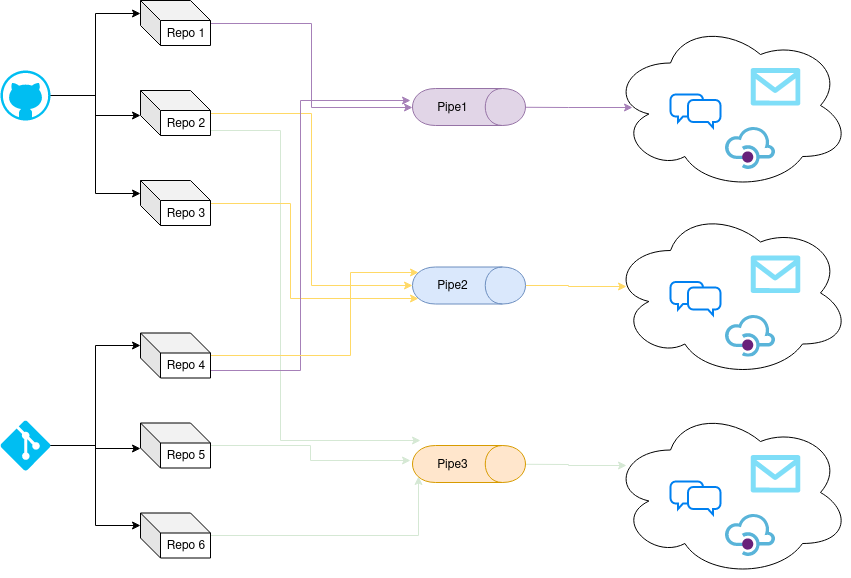

The diagram above was exported from draw.io. Its source (the exported page's mxGraphModel, read from the mxfile embedded in the PNG):
<mxGraphModel dx="1336" dy="632" grid="1" gridSize="10" guides="1" tooltips="1" connect="1" arrows="1" fold="1" page="1" pageScale="1" pageWidth="827" pageHeight="1169" math="0" shadow="0">
  <root>
    <mxCell id="0" />
    <mxCell id="1" parent="0" />
    <mxCell id="0G2w8cQFeEIAJpBd8wnv-27" value="" style="ellipse;shape=cloud;whiteSpace=wrap;html=1;" vertex="1" parent="1">
      <mxGeometry x="690" y="60" width="240" height="170" as="geometry" />
    </mxCell>
    <mxCell id="0G2w8cQFeEIAJpBd8wnv-14" style="edgeStyle=orthogonalEdgeStyle;rounded=0;orthogonalLoop=1;jettySize=auto;html=1;entryX=0;entryY=0;entryDx=0;entryDy=12.5;entryPerimeter=0;" edge="1" parent="1" source="0G2w8cQFeEIAJpBd8wnv-1" target="0G2w8cQFeEIAJpBd8wnv-5">
      <mxGeometry relative="1" as="geometry" />
    </mxCell>
    <mxCell id="0G2w8cQFeEIAJpBd8wnv-15" style="edgeStyle=orthogonalEdgeStyle;rounded=0;orthogonalLoop=1;jettySize=auto;html=1;entryX=0;entryY=0;entryDx=0;entryDy=25;entryPerimeter=0;" edge="1" parent="1" source="0G2w8cQFeEIAJpBd8wnv-1" target="0G2w8cQFeEIAJpBd8wnv-6">
      <mxGeometry relative="1" as="geometry" />
    </mxCell>
    <mxCell id="0G2w8cQFeEIAJpBd8wnv-16" style="edgeStyle=orthogonalEdgeStyle;rounded=0;orthogonalLoop=1;jettySize=auto;html=1;entryX=0;entryY=0;entryDx=0;entryDy=12.5;entryPerimeter=0;" edge="1" parent="1" source="0G2w8cQFeEIAJpBd8wnv-1" target="0G2w8cQFeEIAJpBd8wnv-7">
      <mxGeometry relative="1" as="geometry" />
    </mxCell>
    <mxCell id="0G2w8cQFeEIAJpBd8wnv-1" value="" style="verticalLabelPosition=bottom;html=1;verticalAlign=top;align=center;strokeColor=none;fillColor=#00BEF2;shape=mxgraph.azure.github_code;pointerEvents=1;" vertex="1" parent="1">
      <mxGeometry x="80" y="110" width="50" height="50" as="geometry" />
    </mxCell>
    <mxCell id="0G2w8cQFeEIAJpBd8wnv-19" style="edgeStyle=orthogonalEdgeStyle;rounded=0;orthogonalLoop=1;jettySize=auto;html=1;entryX=0;entryY=0;entryDx=0;entryDy=12.5;entryPerimeter=0;" edge="1" parent="1" source="0G2w8cQFeEIAJpBd8wnv-2" target="0G2w8cQFeEIAJpBd8wnv-8">
      <mxGeometry relative="1" as="geometry" />
    </mxCell>
    <mxCell id="0G2w8cQFeEIAJpBd8wnv-20" style="edgeStyle=orthogonalEdgeStyle;rounded=0;orthogonalLoop=1;jettySize=auto;html=1;entryX=0;entryY=0;entryDx=0;entryDy=25;entryPerimeter=0;" edge="1" parent="1" source="0G2w8cQFeEIAJpBd8wnv-2" target="0G2w8cQFeEIAJpBd8wnv-9">
      <mxGeometry relative="1" as="geometry" />
    </mxCell>
    <mxCell id="0G2w8cQFeEIAJpBd8wnv-21" style="edgeStyle=orthogonalEdgeStyle;rounded=0;orthogonalLoop=1;jettySize=auto;html=1;entryX=0;entryY=0;entryDx=0;entryDy=12.5;entryPerimeter=0;" edge="1" parent="1" source="0G2w8cQFeEIAJpBd8wnv-2" target="0G2w8cQFeEIAJpBd8wnv-10">
      <mxGeometry relative="1" as="geometry" />
    </mxCell>
    <mxCell id="0G2w8cQFeEIAJpBd8wnv-2" value="" style="verticalLabelPosition=bottom;html=1;verticalAlign=top;align=center;strokeColor=none;fillColor=#00BEF2;shape=mxgraph.azure.git_repository;" vertex="1" parent="1">
      <mxGeometry x="80" y="460" width="50" height="50" as="geometry" />
    </mxCell>
    <mxCell id="0G2w8cQFeEIAJpBd8wnv-25" style="edgeStyle=orthogonalEdgeStyle;rounded=0;orthogonalLoop=1;jettySize=auto;html=1;entryX=0.5;entryY=1;entryDx=0;entryDy=0;strokeColor=#A680B8;" edge="1" parent="1" source="0G2w8cQFeEIAJpBd8wnv-5" target="0G2w8cQFeEIAJpBd8wnv-11">
      <mxGeometry relative="1" as="geometry" />
    </mxCell>
    <mxCell id="0G2w8cQFeEIAJpBd8wnv-5" value="Repo 1" style="shape=cube;whiteSpace=wrap;html=1;boundedLbl=1;backgroundOutline=1;darkOpacity=0.05;darkOpacity2=0.1;" vertex="1" parent="1">
      <mxGeometry x="220" y="40" width="70" height="45" as="geometry" />
    </mxCell>
    <mxCell id="0G2w8cQFeEIAJpBd8wnv-37" style="edgeStyle=orthogonalEdgeStyle;rounded=0;orthogonalLoop=1;jettySize=auto;html=1;entryX=0.5;entryY=1;entryDx=0;entryDy=0;strokeColor=#FFD966;" edge="1" parent="1" source="0G2w8cQFeEIAJpBd8wnv-6" target="0G2w8cQFeEIAJpBd8wnv-12">
      <mxGeometry relative="1" as="geometry" />
    </mxCell>
    <mxCell id="0G2w8cQFeEIAJpBd8wnv-44" style="edgeStyle=orthogonalEdgeStyle;rounded=0;orthogonalLoop=1;jettySize=auto;html=1;strokeColor=#D5E8D4;" edge="1" parent="1" source="0G2w8cQFeEIAJpBd8wnv-6">
      <mxGeometry relative="1" as="geometry">
        <mxPoint x="500" y="480" as="targetPoint" />
        <Array as="points">
          <mxPoint x="360" y="170" />
          <mxPoint x="360" y="480" />
        </Array>
      </mxGeometry>
    </mxCell>
    <mxCell id="0G2w8cQFeEIAJpBd8wnv-6" value="Repo 2" style="shape=cube;whiteSpace=wrap;html=1;boundedLbl=1;backgroundOutline=1;darkOpacity=0.05;darkOpacity2=0.1;" vertex="1" parent="1">
      <mxGeometry x="220" y="130" width="70" height="45" as="geometry" />
    </mxCell>
    <mxCell id="0G2w8cQFeEIAJpBd8wnv-38" style="edgeStyle=orthogonalEdgeStyle;rounded=0;orthogonalLoop=1;jettySize=auto;html=1;entryX=0.85;entryY=0.95;entryDx=0;entryDy=0;entryPerimeter=0;strokeColor=#FFD966;" edge="1" parent="1" source="0G2w8cQFeEIAJpBd8wnv-7" target="0G2w8cQFeEIAJpBd8wnv-12">
      <mxGeometry relative="1" as="geometry">
        <Array as="points">
          <mxPoint x="370" y="243" />
          <mxPoint x="370" y="338" />
        </Array>
      </mxGeometry>
    </mxCell>
    <mxCell id="0G2w8cQFeEIAJpBd8wnv-7" value="Repo 3" style="shape=cube;whiteSpace=wrap;html=1;boundedLbl=1;backgroundOutline=1;darkOpacity=0.05;darkOpacity2=0.1;" vertex="1" parent="1">
      <mxGeometry x="220" y="220" width="70" height="45" as="geometry" />
    </mxCell>
    <mxCell id="0G2w8cQFeEIAJpBd8wnv-26" style="edgeStyle=orthogonalEdgeStyle;rounded=0;orthogonalLoop=1;jettySize=auto;html=1;strokeColor=#A680B8;" edge="1" parent="1" source="0G2w8cQFeEIAJpBd8wnv-8">
      <mxGeometry relative="1" as="geometry">
        <mxPoint x="490" y="140" as="targetPoint" />
        <Array as="points">
          <mxPoint x="380" y="410" />
          <mxPoint x="380" y="140" />
        </Array>
      </mxGeometry>
    </mxCell>
    <mxCell id="0G2w8cQFeEIAJpBd8wnv-39" style="edgeStyle=orthogonalEdgeStyle;rounded=0;orthogonalLoop=1;jettySize=auto;html=1;entryX=0.15;entryY=0.95;entryDx=0;entryDy=0;entryPerimeter=0;strokeColor=#FFD966;" edge="1" parent="1" source="0G2w8cQFeEIAJpBd8wnv-8" target="0G2w8cQFeEIAJpBd8wnv-12">
      <mxGeometry relative="1" as="geometry">
        <Array as="points">
          <mxPoint x="430" y="395" />
          <mxPoint x="430" y="312" />
        </Array>
      </mxGeometry>
    </mxCell>
    <mxCell id="0G2w8cQFeEIAJpBd8wnv-8" value="Repo 4" style="shape=cube;whiteSpace=wrap;html=1;boundedLbl=1;backgroundOutline=1;darkOpacity=0.05;darkOpacity2=0.1;" vertex="1" parent="1">
      <mxGeometry x="220" y="372.5" width="70" height="45" as="geometry" />
    </mxCell>
    <mxCell id="0G2w8cQFeEIAJpBd8wnv-41" style="edgeStyle=orthogonalEdgeStyle;rounded=0;orthogonalLoop=1;jettySize=auto;html=1;strokeColor=#D5E8D4;" edge="1" parent="1" source="0G2w8cQFeEIAJpBd8wnv-9">
      <mxGeometry relative="1" as="geometry">
        <mxPoint x="490" y="500" as="targetPoint" />
      </mxGeometry>
    </mxCell>
    <mxCell id="0G2w8cQFeEIAJpBd8wnv-9" value="Repo 5" style="shape=cube;whiteSpace=wrap;html=1;boundedLbl=1;backgroundOutline=1;darkOpacity=0.05;darkOpacity2=0.1;" vertex="1" parent="1">
      <mxGeometry x="220" y="462.5" width="70" height="45" as="geometry" />
    </mxCell>
    <mxCell id="0G2w8cQFeEIAJpBd8wnv-42" style="edgeStyle=orthogonalEdgeStyle;rounded=0;orthogonalLoop=1;jettySize=auto;html=1;entryX=0.85;entryY=0.95;entryDx=0;entryDy=0;entryPerimeter=0;strokeColor=#D5E8D4;" edge="1" parent="1" source="0G2w8cQFeEIAJpBd8wnv-10" target="0G2w8cQFeEIAJpBd8wnv-13">
      <mxGeometry relative="1" as="geometry" />
    </mxCell>
    <mxCell id="0G2w8cQFeEIAJpBd8wnv-10" value="Repo 6" style="shape=cube;whiteSpace=wrap;html=1;boundedLbl=1;backgroundOutline=1;darkOpacity=0.05;darkOpacity2=0.1;" vertex="1" parent="1">
      <mxGeometry x="220" y="552.5" width="70" height="45" as="geometry" />
    </mxCell>
    <mxCell id="0G2w8cQFeEIAJpBd8wnv-28" style="edgeStyle=orthogonalEdgeStyle;rounded=0;orthogonalLoop=1;jettySize=auto;html=1;entryX=0.092;entryY=0.512;entryDx=0;entryDy=0;entryPerimeter=0;strokeColor=#A680B8;" edge="1" parent="1" source="0G2w8cQFeEIAJpBd8wnv-11" target="0G2w8cQFeEIAJpBd8wnv-27">
      <mxGeometry relative="1" as="geometry" />
    </mxCell>
    <mxCell id="0G2w8cQFeEIAJpBd8wnv-11" value="&lt;div&gt;Pipe1&lt;/div&gt;" style="shape=cylinder;whiteSpace=wrap;html=1;boundedLbl=1;backgroundOutline=1;rotation=90;horizontal=0;fillColor=#e1d5e7;strokeColor=#9673a6;" vertex="1" parent="1">
      <mxGeometry x="530" y="90" width="37" height="113" as="geometry" />
    </mxCell>
    <mxCell id="0G2w8cQFeEIAJpBd8wnv-40" style="edgeStyle=orthogonalEdgeStyle;rounded=0;orthogonalLoop=1;jettySize=auto;html=1;entryX=0.067;entryY=0.462;entryDx=0;entryDy=0;entryPerimeter=0;strokeColor=#FFD966;" edge="1" parent="1" source="0G2w8cQFeEIAJpBd8wnv-12" target="0G2w8cQFeEIAJpBd8wnv-29">
      <mxGeometry relative="1" as="geometry" />
    </mxCell>
    <mxCell id="0G2w8cQFeEIAJpBd8wnv-12" value="&lt;div&gt;Pipe2&lt;/div&gt;" style="shape=cylinder;whiteSpace=wrap;html=1;boundedLbl=1;backgroundOutline=1;rotation=90;horizontal=0;fillColor=#dae8fc;strokeColor=#6c8ebf;" vertex="1" parent="1">
      <mxGeometry x="530" y="268.5" width="37" height="113" as="geometry" />
    </mxCell>
    <mxCell id="0G2w8cQFeEIAJpBd8wnv-43" style="edgeStyle=orthogonalEdgeStyle;rounded=0;orthogonalLoop=1;jettySize=auto;html=1;entryX=0.067;entryY=0.341;entryDx=0;entryDy=0;entryPerimeter=0;strokeColor=#D5E8D4;" edge="1" parent="1" source="0G2w8cQFeEIAJpBd8wnv-13" target="0G2w8cQFeEIAJpBd8wnv-33">
      <mxGeometry relative="1" as="geometry" />
    </mxCell>
    <mxCell id="0G2w8cQFeEIAJpBd8wnv-13" value="&lt;div&gt;Pipe3&lt;/div&gt;" style="shape=cylinder;whiteSpace=wrap;html=1;boundedLbl=1;backgroundOutline=1;rotation=90;horizontal=0;fillColor=#ffe6cc;strokeColor=#d79b00;" vertex="1" parent="1">
      <mxGeometry x="530" y="447" width="37" height="113" as="geometry" />
    </mxCell>
    <mxCell id="0G2w8cQFeEIAJpBd8wnv-22" value="" style="verticalLabelPosition=bottom;html=1;verticalAlign=top;align=center;strokeColor=none;fillColor=#00BEF2;shape=mxgraph.azure.message;pointerEvents=1;" vertex="1" parent="1">
      <mxGeometry x="830" y="107.5" width="50" height="37.5" as="geometry" />
    </mxCell>
    <mxCell id="0G2w8cQFeEIAJpBd8wnv-23" value="" style="html=1;verticalLabelPosition=bottom;align=center;labelBackgroundColor=#ffffff;verticalAlign=top;strokeWidth=2;strokeColor=#0080F0;fillColor=#ffffff;shadow=0;dashed=0;shape=mxgraph.ios7.icons.chat;" vertex="1" parent="1">
      <mxGeometry x="750" y="134" width="50" height="33" as="geometry" />
    </mxCell>
    <mxCell id="0G2w8cQFeEIAJpBd8wnv-24" value="" style="aspect=fixed;html=1;points=[];align=center;image;fontSize=12;image=img/lib/mscae/API_Management.svg;" vertex="1" parent="1">
      <mxGeometry x="805" y="167" width="50" height="42" as="geometry" />
    </mxCell>
    <mxCell id="0G2w8cQFeEIAJpBd8wnv-29" value="" style="ellipse;shape=cloud;whiteSpace=wrap;html=1;" vertex="1" parent="1">
      <mxGeometry x="690" y="247.5" width="240" height="170" as="geometry" />
    </mxCell>
    <mxCell id="0G2w8cQFeEIAJpBd8wnv-30" value="" style="verticalLabelPosition=bottom;html=1;verticalAlign=top;align=center;strokeColor=none;fillColor=#00BEF2;shape=mxgraph.azure.message;pointerEvents=1;" vertex="1" parent="1">
      <mxGeometry x="830" y="295" width="50" height="37.5" as="geometry" />
    </mxCell>
    <mxCell id="0G2w8cQFeEIAJpBd8wnv-31" value="" style="html=1;verticalLabelPosition=bottom;align=center;labelBackgroundColor=#ffffff;verticalAlign=top;strokeWidth=2;strokeColor=#0080F0;fillColor=#ffffff;shadow=0;dashed=0;shape=mxgraph.ios7.icons.chat;" vertex="1" parent="1">
      <mxGeometry x="750" y="321.5" width="50" height="33" as="geometry" />
    </mxCell>
    <mxCell id="0G2w8cQFeEIAJpBd8wnv-32" value="" style="aspect=fixed;html=1;points=[];align=center;image;fontSize=12;image=img/lib/mscae/API_Management.svg;" vertex="1" parent="1">
      <mxGeometry x="805" y="354.5" width="50" height="42" as="geometry" />
    </mxCell>
    <mxCell id="0G2w8cQFeEIAJpBd8wnv-33" value="" style="ellipse;shape=cloud;whiteSpace=wrap;html=1;" vertex="1" parent="1">
      <mxGeometry x="690" y="447" width="240" height="170" as="geometry" />
    </mxCell>
    <mxCell id="0G2w8cQFeEIAJpBd8wnv-34" value="" style="verticalLabelPosition=bottom;html=1;verticalAlign=top;align=center;strokeColor=none;fillColor=#00BEF2;shape=mxgraph.azure.message;pointerEvents=1;" vertex="1" parent="1">
      <mxGeometry x="830" y="494.5" width="50" height="37.5" as="geometry" />
    </mxCell>
    <mxCell id="0G2w8cQFeEIAJpBd8wnv-35" value="" style="html=1;verticalLabelPosition=bottom;align=center;labelBackgroundColor=#ffffff;verticalAlign=top;strokeWidth=2;strokeColor=#0080F0;fillColor=#ffffff;shadow=0;dashed=0;shape=mxgraph.ios7.icons.chat;" vertex="1" parent="1">
      <mxGeometry x="750" y="521" width="50" height="33" as="geometry" />
    </mxCell>
    <mxCell id="0G2w8cQFeEIAJpBd8wnv-36" value="" style="aspect=fixed;html=1;points=[];align=center;image;fontSize=12;image=img/lib/mscae/API_Management.svg;" vertex="1" parent="1">
      <mxGeometry x="805" y="554" width="50" height="42" as="geometry" />
    </mxCell>
  </root>
</mxGraphModel>